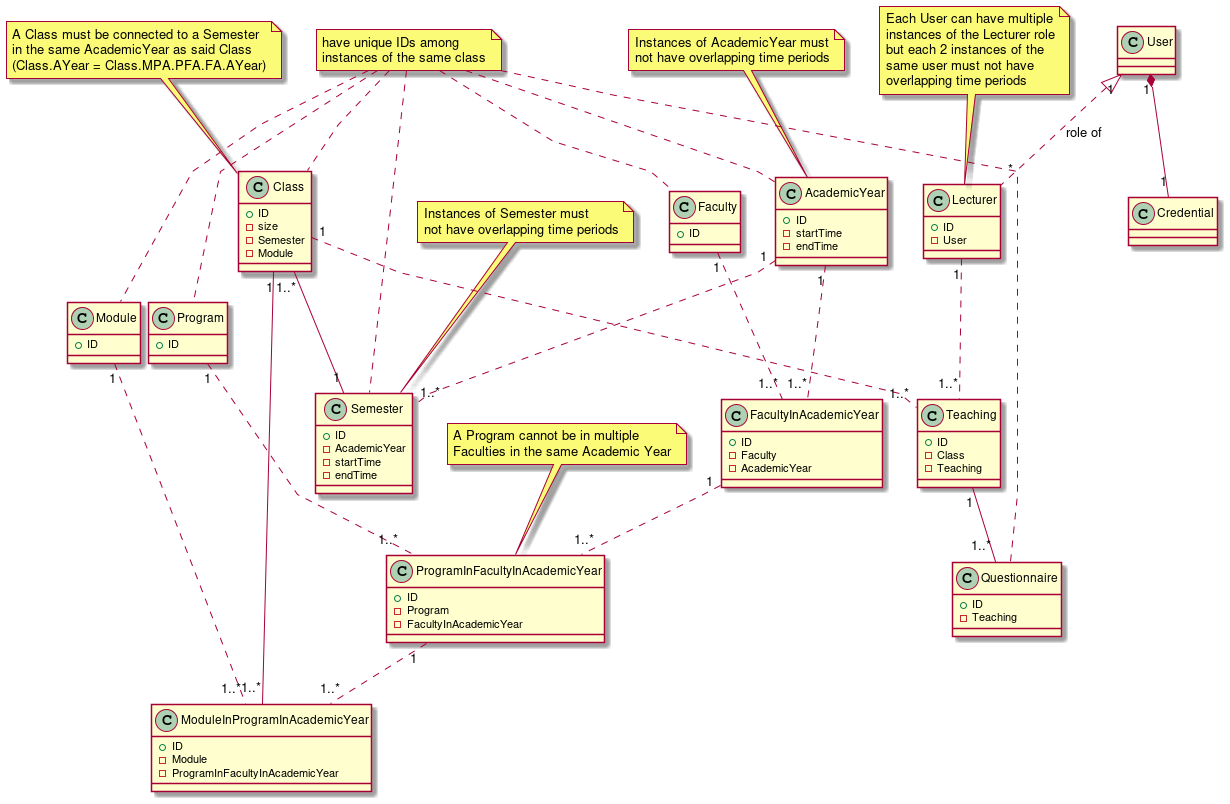

The diagram above was rendered by PlantUML. Its source (embedded in the PNG):
@startuml

/' Layout '/

skinparam linetype polyline

/' Classes declarations '/

class AcademicYear {
  + ID
  - startTime
  - endTime
}

class Class {
  + ID
  - size
  - Semester
  - Module
}

class Faculty {
  + ID
}

class FacultyInAcademicYear {
  + ID
  - Faculty
  - AcademicYear
}

class Lecturer {
  + ID
  - User
}

class Module {
  + ID
}

class ModuleInProgramInAcademicYear {
  + ID
  - Module
  - ProgramInFacultyInAcademicYear
}

class Program {
  + ID
}

class ProgramInFacultyInAcademicYear {
  + ID
  - Program
  - FacultyInAcademicYear
}

class Questionnaire {
  + ID
  - Teaching
}

class Semester {
  + ID
  - AcademicYear
  - startTime
  - endTime
}

class Teaching {
  + ID
  - Class
  - Teaching
}

class User
class Credential

/' Relationships '/

AcademicYear "1" .. "1..*" Semester
AcademicYear "1" .. "1..*" FacultyInAcademicYear
Faculty "1" .. "1..*" FacultyInAcademicYear
FacultyInAcademicYear "1" .. "1..*" ProgramInFacultyInAcademicYear
Program "1" .. "1..*" ProgramInFacultyInAcademicYear
ProgramInFacultyInAcademicYear "1" .. "1..*" ModuleInProgramInAcademicYear
Module "1" .. "1..*" ModuleInProgramInAcademicYear
Class "1" -- "1..*" ModuleInProgramInAcademicYear
Class "1..*" -- "1" Semester
Class "1" .. "1..*" Teaching
Lecturer "1" .. "1..*" Teaching
Teaching "1" -- "1..*" Questionnaire

' Account relations '
User "1" *-- "1" Credential
User "1" <|.. "*" Lecturer: role of

' Notes '

note "have unique IDs among\ninstances of the same class" as uniqueID
uniqueID .. AcademicYear
uniqueID .. Semester
uniqueID .. Class
uniqueID .. Faculty
uniqueID .. Module
uniqueID .. Program
uniqueID .. Questionnaire

note top of AcademicYear
  Instances of AcademicYear must
  not have overlapping time periods
end note

note top of Semester
  Instances of Semester must
  not have overlapping time periods
end note

note top of Lecturer
  Each User can have multiple
  instances of the Lecturer role
  but each 2 instances of the
  same user must not have
  overlapping time periods
end note

note top of ProgramInFacultyInAcademicYear
  A Program cannot be in multiple
  Faculties in the same Academic Year
end note

note top of Class
  A Class must be connected to a Semester
  in the same AcademicYear as said Class
  (Class.AYear = Class.MPA.PFA.FA.AYear)
end note

@enduml